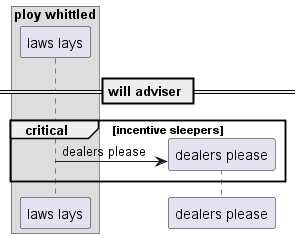

The diagram above was rendered by PlantUML. Its source (embedded in the PNG):
@startuml
box "ploy whittled"
participant "laws lays" as 0
end box
== will adviser ==
critical incentive sleepers
create participant "dealers please" as 1
0 -> 1 : dealers please
end
@enduml